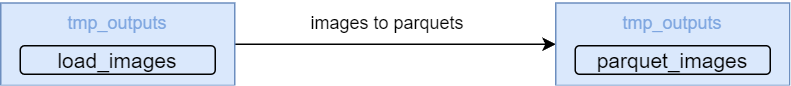

The diagram above was exported from draw.io. Its source (the exported page's mxGraphModel, read from the mxfile embedded in the PNG):
<mxGraphModel dx="1034" dy="612" grid="1" gridSize="10" guides="1" tooltips="1" connect="1" arrows="1" fold="1" page="1" pageScale="1" pageWidth="827" pageHeight="1169" math="0" shadow="0">
  <root>
    <mxCell id="0" />
    <mxCell id="1" parent="0" />
    <mxCell id="ztCdEf5Xy0yyIz-OEa02-20" style="edgeStyle=orthogonalEdgeStyle;rounded=0;orthogonalLoop=1;jettySize=auto;html=1;" edge="1" parent="1" source="ztCdEf5Xy0yyIz-OEa02-10" target="ztCdEf5Xy0yyIz-OEa02-18">
      <mxGeometry relative="1" as="geometry" />
    </mxCell>
    <mxCell id="ztCdEf5Xy0yyIz-OEa02-10" value="&lt;font style=&quot;font-size: 12px;&quot;&gt;&lt;font color=&quot;#7ea6e0&quot;&gt;&lt;font style=&quot;font-size: 12px;&quot;&gt;tmp_outputs&lt;/font&gt;&lt;br&gt;&lt;br&gt;&lt;/font&gt;&lt;br&gt;&lt;/font&gt;" style="rounded=0;whiteSpace=wrap;html=1;fillColor=#dae8fc;strokeColor=#6c8ebf;" vertex="1" parent="1">
      <mxGeometry x="370" y="147.5" width="156" height="55" as="geometry" />
    </mxCell>
    <mxCell id="ztCdEf5Xy0yyIz-OEa02-11" value="&lt;font style=&quot;font-size: 14px;&quot;&gt;load_images&lt;/font&gt;" style="rounded=1;whiteSpace=wrap;html=1;fillColor=#dae8fc;strokeColor=#000000;strokeWidth=1;" vertex="1" parent="1">
      <mxGeometry x="383" y="176" width="130" height="19" as="geometry" />
    </mxCell>
    <mxCell id="ztCdEf5Xy0yyIz-OEa02-18" value="&lt;font style=&quot;font-size: 12px;&quot;&gt;&lt;font color=&quot;#7ea6e0&quot;&gt;&lt;font style=&quot;font-size: 12px;&quot;&gt;tmp_outputs&lt;/font&gt;&lt;br&gt;&lt;br&gt;&lt;/font&gt;&lt;br&gt;&lt;/font&gt;" style="rounded=0;whiteSpace=wrap;html=1;fillColor=#dae8fc;strokeColor=#6c8ebf;" vertex="1" parent="1">
      <mxGeometry x="740" y="147.5" width="156" height="55" as="geometry" />
    </mxCell>
    <mxCell id="ztCdEf5Xy0yyIz-OEa02-19" value="&lt;font style=&quot;font-size: 14px;&quot;&gt;parquet_images&lt;/font&gt;" style="rounded=1;whiteSpace=wrap;html=1;fillColor=#dae8fc;strokeColor=#000000;strokeWidth=1;" vertex="1" parent="1">
      <mxGeometry x="753" y="176" width="130" height="19" as="geometry" />
    </mxCell>
    <mxCell id="ztCdEf5Xy0yyIz-OEa02-21" value="images to parquets" style="text;html=1;strokeColor=none;fillColor=none;align=center;verticalAlign=middle;whiteSpace=wrap;rounded=0;" vertex="1" parent="1">
      <mxGeometry x="526" y="146" width="204" height="30" as="geometry" />
    </mxCell>
  </root>
</mxGraphModel>